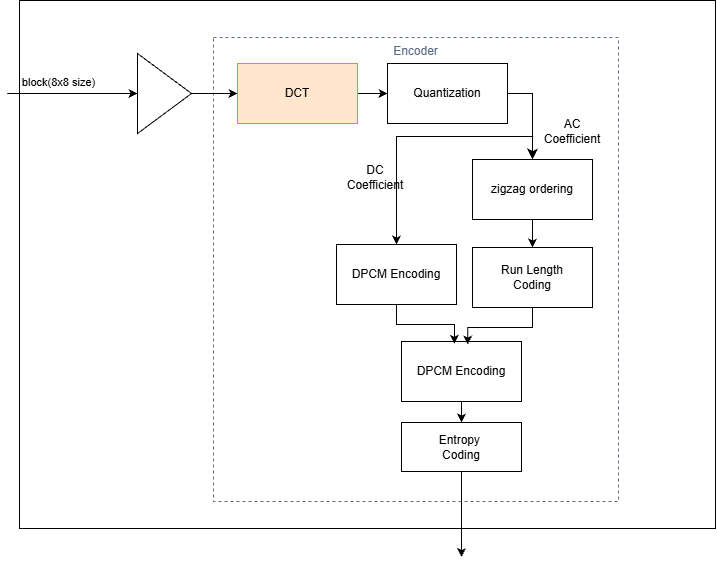

The diagram above was exported from draw.io. Its source (the exported page's mxGraphModel, read from the mxfile embedded in the PNG):
<mxGraphModel dx="931" dy="655" grid="0" gridSize="10" guides="1" tooltips="1" connect="1" arrows="1" fold="1" page="1" pageScale="1" pageWidth="827" pageHeight="1169" math="0" shadow="0">
  <root>
    <mxCell id="0" />
    <mxCell id="1" parent="0" />
    <mxCell id="-wAlZEe6KyOVXY1MJHDd-1" parent="1" style="whiteSpace=wrap;html=1;fillColor=none;" value="" vertex="1">
      <mxGeometry height="528" width="696" x="121" y="51" as="geometry" />
    </mxCell>
    <mxCell id="-wAlZEe6KyOVXY1MJHDd-7" parent="1" style="fillColor=none;strokeColor=#5A6C86;dashed=1;verticalAlign=top;fontStyle=0;fontColor=#5A6C86;whiteSpace=wrap;html=1;" value="Encoder" vertex="1">
      <mxGeometry height="464" width="405" x="315" y="88" as="geometry" />
    </mxCell>
    <mxCell id="W0GZtQ6clW1TiGj9rlNH-2" edge="1" parent="1" source="-wAlZEe6KyOVXY1MJHDd-2" style="edgeStyle=orthogonalEdgeStyle;rounded=0;orthogonalLoop=1;jettySize=auto;html=1;entryX=0;entryY=0.5;entryDx=0;entryDy=0;defaultLabelBackgroundColor=page;labelPadding=0 4;" target="-wAlZEe6KyOVXY1MJHDd-3">
      <mxGeometry relative="1" as="geometry" />
    </mxCell>
    <mxCell id="-wAlZEe6KyOVXY1MJHDd-2" parent="1" style="whiteSpace=wrap;html=1;fillColor=#ffe6cc;strokeColor=#d79b00;" value="DCT" vertex="1">
      <mxGeometry height="60" width="120" x="339" y="114" as="geometry" />
    </mxCell>
    <mxCell id="W0GZtQ6clW1TiGj9rlNH-13" edge="1" parent="1" style="edgeStyle=orthogonalEdgeStyle;rounded=0;orthogonalLoop=1;jettySize=auto;html=1;entryX=0.5;entryY=0;entryDx=0;entryDy=0;defaultLabelBackgroundColor=page;labelPadding=0 4;" target="W0GZtQ6clW1TiGj9rlNH-10">
      <mxGeometry relative="1" x="0.4576" as="geometry">
        <Array as="points">
          <mxPoint x="631.7" y="186.9" />
          <mxPoint x="498" y="186.9" />
        </Array>
        <mxPoint x="634.65" y="186.9" as="sourcePoint" />
      </mxGeometry>
    </mxCell>
    <mxCell id="-wAlZEe6KyOVXY1MJHDd-3" parent="1" style="whiteSpace=wrap;html=1;" value="Quantization" vertex="1">
      <mxGeometry height="60" width="120" x="489" y="114" as="geometry" />
    </mxCell>
    <mxCell id="W0GZtQ6clW1TiGj9rlNH-7" edge="1" parent="1" source="-wAlZEe6KyOVXY1MJHDd-10" style="edgeStyle=orthogonalEdgeStyle;rounded=0;orthogonalLoop=1;jettySize=auto;html=1;entryX=0;entryY=0.5;entryDx=0;entryDy=0;defaultLabelBackgroundColor=page;labelPadding=0 4;" target="-wAlZEe6KyOVXY1MJHDd-2">
      <mxGeometry relative="1" as="geometry" />
    </mxCell>
    <mxCell id="-wAlZEe6KyOVXY1MJHDd-10" parent="1" style="triangle;whiteSpace=wrap;html=1;shapeInside=1;" value="" vertex="1">
      <mxGeometry height="80" width="54" x="239" y="104" as="geometry" />
    </mxCell>
    <mxCell id="-wAlZEe6KyOVXY1MJHDd-12" edge="1" parent="1" style="edgeStyle=none;orthogonalLoop=1;jettySize=auto;html=1;rounded=0;defaultLabelBackgroundColor=page;labelPadding=0 4;entryX=0;entryY=0.5;entryDx=0;entryDy=0;" target="-wAlZEe6KyOVXY1MJHDd-10" value="">
      <mxGeometry relative="1" width="100" as="geometry">
        <Array as="points" />
        <mxPoint x="108.72" y="144" as="sourcePoint" />
        <mxPoint x="191" y="150" as="targetPoint" />
      </mxGeometry>
    </mxCell>
    <mxCell id="W0GZtQ6clW1TiGj9rlNH-8" connectable="0" parent="-wAlZEe6KyOVXY1MJHDd-12" style="edgeLabel;html=1;align=center;verticalAlign=middle;resizable=0;points=[];inheritText=1;defaultLabelBackgroundColor=page;labelPadding=0 4;" value="block(8x8 size)" vertex="1">
      <mxGeometry relative="1" x="-0.4659" y="-1" as="geometry">
        <mxPoint x="16" y="-13" as="offset" />
      </mxGeometry>
    </mxCell>
    <mxCell id="-wAlZEe6KyOVXY1MJHDd-13" edge="1" parent="1" source="-wAlZEe6KyOVXY1MJHDd-3" style="edgeStyle=segmentEdgeStyle;endArrow=classic;html=1;curved=0;rounded=0;endSize=8;startSize=8;sourcePerimeterSpacing=0;targetPerimeterSpacing=0;defaultLabelBackgroundColor=page;labelPadding=0 4;entryX=0.5;entryY=0;entryDx=0;entryDy=0;exitX=1;exitY=0.5;exitDx=0;exitDy=0;" target="W0GZtQ6clW1TiGj9rlNH-9" value="">
      <mxGeometry relative="1" width="100" x="0.4732" as="geometry">
        <mxPoint x="720" y="148" as="sourcePoint" />
        <mxPoint x="585" y="308" as="targetPoint" />
      </mxGeometry>
    </mxCell>
    <mxCell id="W0GZtQ6clW1TiGj9rlNH-14" edge="1" parent="1" source="W0GZtQ6clW1TiGj9rlNH-9" style="edgeStyle=orthogonalEdgeStyle;rounded=0;orthogonalLoop=1;jettySize=auto;html=1;entryX=0.5;entryY=0;entryDx=0;entryDy=0;defaultLabelBackgroundColor=page;labelPadding=0 4;" target="W0GZtQ6clW1TiGj9rlNH-11">
      <mxGeometry relative="1" as="geometry" />
    </mxCell>
    <mxCell id="W0GZtQ6clW1TiGj9rlNH-9" parent="1" style="whiteSpace=wrap;html=1;" value="zigzag ordering" vertex="1">
      <mxGeometry height="60" width="120" x="574" y="210" as="geometry" />
    </mxCell>
    <mxCell id="W0GZtQ6clW1TiGj9rlNH-10" parent="1" style="whiteSpace=wrap;html=1;" value="DPCM Encoding" vertex="1">
      <mxGeometry height="60" width="120" x="438" y="295" as="geometry" />
    </mxCell>
    <mxCell id="W0GZtQ6clW1TiGj9rlNH-11" parent="1" style="whiteSpace=wrap;html=1;" value="Run Length&lt;div&gt;Coding&lt;/div&gt;" vertex="1">
      <mxGeometry height="60" width="120" x="574" y="298" as="geometry" />
    </mxCell>
    <mxCell id="W0GZtQ6clW1TiGj9rlNH-15" parent="1" style="text;html=1;whiteSpace=wrap;strokeColor=none;fillColor=none;align=center;verticalAlign=middle;rounded=0;" value="DC Coefficient" vertex="1">
      <mxGeometry height="30" width="60" x="447" y="213" as="geometry" />
    </mxCell>
    <mxCell id="W0GZtQ6clW1TiGj9rlNH-16" parent="1" style="text;html=1;whiteSpace=wrap;strokeColor=none;fillColor=none;align=center;verticalAlign=middle;rounded=0;" value="AC Coefficient" vertex="1">
      <mxGeometry height="30" width="60" x="644" y="167" as="geometry" />
    </mxCell>
    <mxCell id="W0GZtQ6clW1TiGj9rlNH-21" edge="1" parent="1" source="W0GZtQ6clW1TiGj9rlNH-17" style="edgeStyle=orthogonalEdgeStyle;rounded=0;orthogonalLoop=1;jettySize=auto;html=1;entryX=0.5;entryY=0;entryDx=0;entryDy=0;defaultLabelBackgroundColor=page;labelPadding=0 4;" target="W0GZtQ6clW1TiGj9rlNH-20">
      <mxGeometry relative="1" as="geometry" />
    </mxCell>
    <mxCell id="W0GZtQ6clW1TiGj9rlNH-17" parent="1" style="whiteSpace=wrap;html=1;" value="DPCM Encoding" vertex="1">
      <mxGeometry height="60" width="120" x="503" y="392" as="geometry" />
    </mxCell>
    <mxCell id="W0GZtQ6clW1TiGj9rlNH-18" edge="1" parent="1" source="W0GZtQ6clW1TiGj9rlNH-10" style="edgeStyle=orthogonalEdgeStyle;rounded=0;orthogonalLoop=1;jettySize=auto;html=1;entryX=0.441;entryY=0.038;entryDx=0;entryDy=0;entryPerimeter=0;defaultLabelBackgroundColor=page;labelPadding=0 4;" target="W0GZtQ6clW1TiGj9rlNH-17">
      <mxGeometry relative="1" as="geometry" />
    </mxCell>
    <mxCell id="W0GZtQ6clW1TiGj9rlNH-19" edge="1" parent="1" source="W0GZtQ6clW1TiGj9rlNH-11" style="edgeStyle=orthogonalEdgeStyle;rounded=0;orthogonalLoop=1;jettySize=auto;html=1;entryX=0.552;entryY=0.05;entryDx=0;entryDy=0;entryPerimeter=0;defaultLabelBackgroundColor=page;labelPadding=0 4;" target="W0GZtQ6clW1TiGj9rlNH-17">
      <mxGeometry relative="1" as="geometry" />
    </mxCell>
    <mxCell id="W0GZtQ6clW1TiGj9rlNH-22" edge="1" parent="1" source="W0GZtQ6clW1TiGj9rlNH-20" style="edgeStyle=orthogonalEdgeStyle;rounded=0;orthogonalLoop=1;jettySize=auto;html=1;defaultLabelBackgroundColor=page;labelPadding=0 4;">
      <mxGeometry relative="1" as="geometry">
        <mxPoint x="563" y="607.5926208496094" as="targetPoint" />
      </mxGeometry>
    </mxCell>
    <mxCell id="W0GZtQ6clW1TiGj9rlNH-20" parent="1" style="whiteSpace=wrap;html=1;" value="Entropy&amp;nbsp;&lt;div&gt;Coding&lt;/div&gt;" vertex="1">
      <mxGeometry height="49" width="120" x="503" y="473" as="geometry" />
    </mxCell>
  </root>
</mxGraphModel>